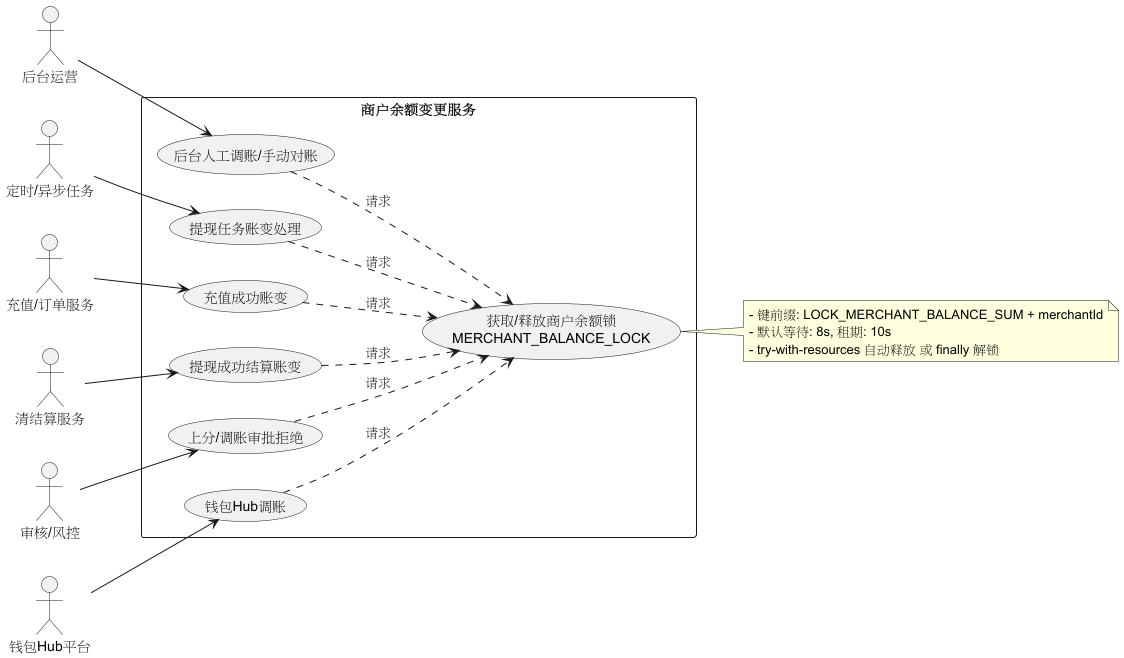

The diagram above was rendered by PlantUML. Its source (embedded in the PNG):
@startuml
left to right direction

actor "后台运营" as Admin
actor "定时/异步任务" as Job
actor "充值/订单服务" as PaySvc
actor "清结算服务" as Liquidate
actor "审核/风控" as Risk
actor "钱包Hub平台" as Hub

rectangle "商户余额变更服务" {
  usecase UC_Lock as "获取/释放商户余额锁\nMERCHANT_BALANCE_LOCK"
  usecase UC_Deposit as "充值成功账变"
  usecase UC_Withdraw as "提现成功结算账变"
  usecase UC_WithdrawJob as "提现任务账变处理"
  usecase UC_Adjust as "后台人工调账/手动对账"
  usecase UC_AdjustReject as "上分/调账审批拒绝"
  usecase UC_HubAdjust as "钱包Hub调账"
}

PaySvc --> UC_Deposit
Liquidate --> UC_Withdraw
Job --> UC_WithdrawJob
Admin --> UC_Adjust
Risk --> UC_AdjustReject
Hub --> UC_HubAdjust

UC_Deposit ..> UC_Lock : 请求
UC_Withdraw ..> UC_Lock : 请求
UC_WithdrawJob ..> UC_Lock : 请求
UC_Adjust ..> UC_Lock : 请求
UC_AdjustReject ..> UC_Lock : 请求
UC_HubAdjust ..> UC_Lock : 请求

note right of UC_Lock
- 键前缀: LOCK_MERCHANT_BALANCE_SUM + merchantId
- 默认等待: 8s, 租期: 10s
- try-with-resources 自动释放 或 finally 解锁
end note
@enduml